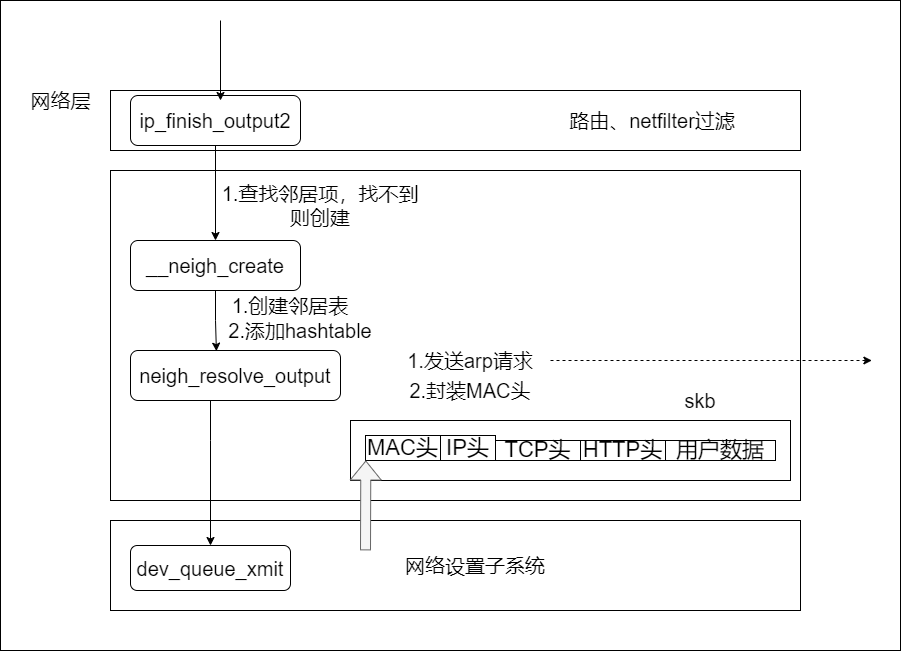

The diagram above was exported from draw.io. Its source (the exported page's mxGraphModel, read from the mxfile embedded in the PNG):
<mxGraphModel dx="1422" dy="753" grid="1" gridSize="10" guides="1" tooltips="1" connect="1" arrows="1" fold="1" page="1" pageScale="1" pageWidth="827" pageHeight="1169" math="0" shadow="0">
  <root>
    <mxCell id="0" />
    <mxCell id="1" parent="0" />
    <mxCell id="7MQcYf0pRmfH6atvjIBC-32" value="" style="rounded=0;whiteSpace=wrap;html=1;fontSize=20;" vertex="1" parent="1">
      <mxGeometry x="90" y="40" width="900" height="650" as="geometry" />
    </mxCell>
    <mxCell id="7MQcYf0pRmfH6atvjIBC-28" value="" style="rounded=0;whiteSpace=wrap;html=1;" vertex="1" parent="1">
      <mxGeometry x="200" y="560" width="690" height="90" as="geometry" />
    </mxCell>
    <mxCell id="7MQcYf0pRmfH6atvjIBC-1" value="" style="rounded=0;whiteSpace=wrap;html=1;" vertex="1" parent="1">
      <mxGeometry x="200" y="130" width="690" height="60" as="geometry" />
    </mxCell>
    <mxCell id="7MQcYf0pRmfH6atvjIBC-2" value="&lt;font style=&quot;font-size: 20px;&quot;&gt;网络层&lt;/font&gt;" style="text;html=1;align=center;verticalAlign=middle;resizable=0;points=[];autosize=1;strokeColor=none;fillColor=none;" vertex="1" parent="1">
      <mxGeometry x="110" y="130" width="80" height="20" as="geometry" />
    </mxCell>
    <mxCell id="7MQcYf0pRmfH6atvjIBC-3" value="ip_finish_output2" style="rounded=1;whiteSpace=wrap;html=1;fontSize=20;" vertex="1" parent="1">
      <mxGeometry x="220" y="135" width="170" height="50" as="geometry" />
    </mxCell>
    <mxCell id="7MQcYf0pRmfH6atvjIBC-4" value="" style="endArrow=classic;html=1;rounded=0;fontSize=20;" edge="1" parent="1">
      <mxGeometry width="50" height="50" relative="1" as="geometry">
        <mxPoint x="310" y="60" as="sourcePoint" />
        <mxPoint x="310" y="140" as="targetPoint" />
      </mxGeometry>
    </mxCell>
    <mxCell id="7MQcYf0pRmfH6atvjIBC-5" value="路由、netfilter过滤" style="text;html=1;strokeColor=none;fillColor=none;align=center;verticalAlign=middle;whiteSpace=wrap;rounded=0;fontSize=20;" vertex="1" parent="1">
      <mxGeometry x="657" y="145" width="170" height="30" as="geometry" />
    </mxCell>
    <mxCell id="7MQcYf0pRmfH6atvjIBC-6" value="" style="rounded=0;whiteSpace=wrap;html=1;" vertex="1" parent="1">
      <mxGeometry x="200" y="210" width="690" height="330" as="geometry" />
    </mxCell>
    <mxCell id="7MQcYf0pRmfH6atvjIBC-7" value="1.查找邻居项，找不到则创建" style="text;html=1;strokeColor=none;fillColor=none;align=center;verticalAlign=middle;whiteSpace=wrap;rounded=0;fontSize=20;" vertex="1" parent="1">
      <mxGeometry x="310" y="230" width="200" height="30" as="geometry" />
    </mxCell>
    <mxCell id="7MQcYf0pRmfH6atvjIBC-13" style="edgeStyle=orthogonalEdgeStyle;rounded=0;orthogonalLoop=1;jettySize=auto;html=1;entryX=0.409;entryY=0.013;entryDx=0;entryDy=0;fontSize=20;entryPerimeter=0;" edge="1" parent="1" source="7MQcYf0pRmfH6atvjIBC-8" target="7MQcYf0pRmfH6atvjIBC-10">
      <mxGeometry relative="1" as="geometry">
        <Array as="points" />
      </mxGeometry>
    </mxCell>
    <mxCell id="7MQcYf0pRmfH6atvjIBC-8" value="__neigh_create" style="rounded=1;whiteSpace=wrap;html=1;fontSize=20;" vertex="1" parent="1">
      <mxGeometry x="220" y="280" width="170" height="50" as="geometry" />
    </mxCell>
    <mxCell id="7MQcYf0pRmfH6atvjIBC-30" style="edgeStyle=orthogonalEdgeStyle;rounded=0;orthogonalLoop=1;jettySize=auto;html=1;fontSize=20;" edge="1" parent="1" source="7MQcYf0pRmfH6atvjIBC-10" target="7MQcYf0pRmfH6atvjIBC-29">
      <mxGeometry relative="1" as="geometry">
        <Array as="points">
          <mxPoint x="300" y="480" />
          <mxPoint x="300" y="480" />
        </Array>
      </mxGeometry>
    </mxCell>
    <mxCell id="7MQcYf0pRmfH6atvjIBC-10" value="neigh_resolve_output" style="rounded=1;whiteSpace=wrap;html=1;fontSize=20;" vertex="1" parent="1">
      <mxGeometry x="220" y="390" width="210" height="50" as="geometry" />
    </mxCell>
    <mxCell id="7MQcYf0pRmfH6atvjIBC-9" style="edgeStyle=orthogonalEdgeStyle;rounded=0;orthogonalLoop=1;jettySize=auto;html=1;entryX=0.5;entryY=0;entryDx=0;entryDy=0;fontSize=20;" edge="1" parent="1" source="7MQcYf0pRmfH6atvjIBC-3" target="7MQcYf0pRmfH6atvjIBC-8">
      <mxGeometry relative="1" as="geometry" />
    </mxCell>
    <mxCell id="7MQcYf0pRmfH6atvjIBC-11" value="1.创建邻居表" style="text;html=1;strokeColor=none;fillColor=none;align=center;verticalAlign=middle;whiteSpace=wrap;rounded=0;fontSize=20;" vertex="1" parent="1">
      <mxGeometry x="310" y="330" width="140" height="30" as="geometry" />
    </mxCell>
    <mxCell id="7MQcYf0pRmfH6atvjIBC-12" value="2.添加hashtable" style="text;html=1;strokeColor=none;fillColor=none;align=center;verticalAlign=middle;whiteSpace=wrap;rounded=0;fontSize=20;" vertex="1" parent="1">
      <mxGeometry x="310" y="360" width="160" height="20" as="geometry" />
    </mxCell>
    <mxCell id="7MQcYf0pRmfH6atvjIBC-15" style="edgeStyle=orthogonalEdgeStyle;rounded=0;orthogonalLoop=1;jettySize=auto;html=1;fontSize=20;dashed=1;" edge="1" parent="1" source="7MQcYf0pRmfH6atvjIBC-14">
      <mxGeometry relative="1" as="geometry">
        <mxPoint x="961.3793103448276" y="400" as="targetPoint" />
      </mxGeometry>
    </mxCell>
    <mxCell id="7MQcYf0pRmfH6atvjIBC-14" value="1.发送arp请求" style="text;html=1;strokeColor=none;fillColor=none;align=center;verticalAlign=middle;whiteSpace=wrap;rounded=0;fontSize=20;" vertex="1" parent="1">
      <mxGeometry x="480" y="390" width="160" height="20" as="geometry" />
    </mxCell>
    <mxCell id="7MQcYf0pRmfH6atvjIBC-16" value="2.封装MAC头" style="text;html=1;strokeColor=none;fillColor=none;align=center;verticalAlign=middle;whiteSpace=wrap;rounded=0;fontSize=20;" vertex="1" parent="1">
      <mxGeometry x="480" y="420" width="160" height="20" as="geometry" />
    </mxCell>
    <mxCell id="7MQcYf0pRmfH6atvjIBC-24" value="" style="group" vertex="1" connectable="0" parent="1">
      <mxGeometry x="440" y="460" width="440" height="60" as="geometry" />
    </mxCell>
    <mxCell id="7MQcYf0pRmfH6atvjIBC-18" value="" style="rounded=0;whiteSpace=wrap;html=1;fontSize=22;" vertex="1" parent="7MQcYf0pRmfH6atvjIBC-24">
      <mxGeometry width="440" height="60" as="geometry" />
    </mxCell>
    <mxCell id="7MQcYf0pRmfH6atvjIBC-19" value="MAC头" style="rounded=0;whiteSpace=wrap;html=1;fontSize=22;" vertex="1" parent="7MQcYf0pRmfH6atvjIBC-24">
      <mxGeometry x="15" y="15" width="75" height="25" as="geometry" />
    </mxCell>
    <mxCell id="7MQcYf0pRmfH6atvjIBC-20" value="IP头" style="rounded=0;whiteSpace=wrap;html=1;fontSize=22;" vertex="1" parent="7MQcYf0pRmfH6atvjIBC-24">
      <mxGeometry x="90" y="15" width="55" height="25" as="geometry" />
    </mxCell>
    <mxCell id="7MQcYf0pRmfH6atvjIBC-21" value="TCP头" style="rounded=0;whiteSpace=wrap;html=1;fontSize=22;" vertex="1" parent="7MQcYf0pRmfH6atvjIBC-24">
      <mxGeometry x="145" y="20" width="85" height="20" as="geometry" />
    </mxCell>
    <mxCell id="7MQcYf0pRmfH6atvjIBC-22" value="HTTP头" style="rounded=0;whiteSpace=wrap;html=1;fontSize=22;" vertex="1" parent="7MQcYf0pRmfH6atvjIBC-24">
      <mxGeometry x="230" y="20" width="85" height="20" as="geometry" />
    </mxCell>
    <mxCell id="7MQcYf0pRmfH6atvjIBC-23" value="用户数据" style="rounded=0;whiteSpace=wrap;html=1;fontSize=22;" vertex="1" parent="7MQcYf0pRmfH6atvjIBC-24">
      <mxGeometry x="315" y="20" width="110" height="20" as="geometry" />
    </mxCell>
    <mxCell id="7MQcYf0pRmfH6atvjIBC-26" value="" style="shape=flexArrow;endArrow=classic;html=1;rounded=0;fontSize=22;entryX=0.205;entryY=0.667;entryDx=0;entryDy=0;entryPerimeter=0;exitX=0.558;exitY=0.622;exitDx=0;exitDy=0;exitPerimeter=0;fillColor=#f5f5f5;strokeColor=#666666;" edge="1" parent="7MQcYf0pRmfH6atvjIBC-24">
      <mxGeometry width="50" height="50" relative="1" as="geometry">
        <mxPoint x="15.000000000000114" y="129.8800000000001" as="sourcePoint" />
        <mxPoint x="15.320000000000277" y="40.00000000000023" as="targetPoint" />
      </mxGeometry>
    </mxCell>
    <mxCell id="7MQcYf0pRmfH6atvjIBC-27" value="skb" style="text;html=1;strokeColor=none;fillColor=none;align=center;verticalAlign=middle;whiteSpace=wrap;rounded=0;fontSize=20;" vertex="1" parent="1">
      <mxGeometry x="760" y="430" width="60" height="20" as="geometry" />
    </mxCell>
    <mxCell id="7MQcYf0pRmfH6atvjIBC-29" value="dev_queue_xmit" style="rounded=1;whiteSpace=wrap;html=1;fontSize=20;" vertex="1" parent="1">
      <mxGeometry x="220" y="585" width="160" height="45" as="geometry" />
    </mxCell>
    <mxCell id="7MQcYf0pRmfH6atvjIBC-31" value="网络设置子系统" style="text;html=1;strokeColor=none;fillColor=none;align=center;verticalAlign=middle;whiteSpace=wrap;rounded=0;fontSize=20;" vertex="1" parent="1">
      <mxGeometry x="490" y="590" width="150" height="30" as="geometry" />
    </mxCell>
  </root>
</mxGraphModel>